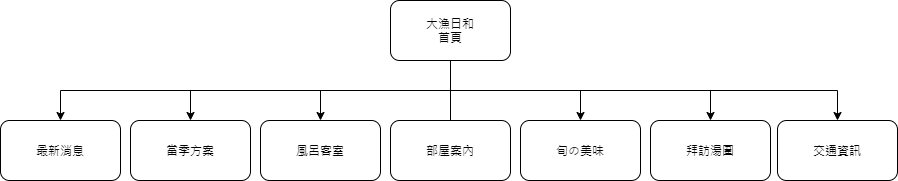

The diagram above was exported from draw.io. Its source (the exported page's mxGraphModel, read from the mxfile embedded in the PNG):
<mxGraphModel dx="549" dy="630" grid="1" gridSize="10" guides="1" tooltips="1" connect="1" arrows="1" fold="1" page="1" pageScale="1" pageWidth="827" pageHeight="1169" math="0" shadow="0">
  <root>
    <mxCell id="0" />
    <mxCell id="1" parent="0" />
    <mxCell id="zGmmajhhnbBR57kjXvH_-11" style="edgeStyle=orthogonalEdgeStyle;rounded=0;orthogonalLoop=1;jettySize=auto;html=1;exitX=0.5;exitY=1;exitDx=0;exitDy=0;entryX=0.5;entryY=0;entryDx=0;entryDy=0;" edge="1" parent="1" source="zGmmajhhnbBR57kjXvH_-1" target="zGmmajhhnbBR57kjXvH_-4">
      <mxGeometry relative="1" as="geometry" />
    </mxCell>
    <mxCell id="zGmmajhhnbBR57kjXvH_-12" style="edgeStyle=orthogonalEdgeStyle;rounded=0;orthogonalLoop=1;jettySize=auto;html=1;exitX=0.5;exitY=1;exitDx=0;exitDy=0;entryX=0.583;entryY=0.167;entryDx=0;entryDy=0;entryPerimeter=0;" edge="1" parent="1" source="zGmmajhhnbBR57kjXvH_-1" target="zGmmajhhnbBR57kjXvH_-5">
      <mxGeometry relative="1" as="geometry">
        <Array as="points">
          <mxPoint x="500" y="180" />
        </Array>
      </mxGeometry>
    </mxCell>
    <mxCell id="zGmmajhhnbBR57kjXvH_-13" style="edgeStyle=orthogonalEdgeStyle;rounded=0;orthogonalLoop=1;jettySize=auto;html=1;exitX=0.5;exitY=1;exitDx=0;exitDy=0;" edge="1" parent="1" source="zGmmajhhnbBR57kjXvH_-1" target="zGmmajhhnbBR57kjXvH_-6">
      <mxGeometry relative="1" as="geometry" />
    </mxCell>
    <mxCell id="zGmmajhhnbBR57kjXvH_-14" style="edgeStyle=orthogonalEdgeStyle;rounded=0;orthogonalLoop=1;jettySize=auto;html=1;exitX=0.5;exitY=1;exitDx=0;exitDy=0;entryX=0.5;entryY=0;entryDx=0;entryDy=0;" edge="1" parent="1" source="zGmmajhhnbBR57kjXvH_-1" target="zGmmajhhnbBR57kjXvH_-7">
      <mxGeometry relative="1" as="geometry" />
    </mxCell>
    <mxCell id="zGmmajhhnbBR57kjXvH_-15" style="edgeStyle=orthogonalEdgeStyle;rounded=0;orthogonalLoop=1;jettySize=auto;html=1;exitX=0.5;exitY=1;exitDx=0;exitDy=0;" edge="1" parent="1" source="zGmmajhhnbBR57kjXvH_-1" target="zGmmajhhnbBR57kjXvH_-8">
      <mxGeometry relative="1" as="geometry" />
    </mxCell>
    <mxCell id="zGmmajhhnbBR57kjXvH_-16" style="edgeStyle=orthogonalEdgeStyle;rounded=0;orthogonalLoop=1;jettySize=auto;html=1;exitX=0.5;exitY=1;exitDx=0;exitDy=0;entryX=0.5;entryY=0;entryDx=0;entryDy=0;" edge="1" parent="1" source="zGmmajhhnbBR57kjXvH_-1" target="zGmmajhhnbBR57kjXvH_-3">
      <mxGeometry relative="1" as="geometry" />
    </mxCell>
    <mxCell id="zGmmajhhnbBR57kjXvH_-17" style="edgeStyle=orthogonalEdgeStyle;rounded=0;orthogonalLoop=1;jettySize=auto;html=1;exitX=0.5;exitY=1;exitDx=0;exitDy=0;entryX=0.5;entryY=0;entryDx=0;entryDy=0;" edge="1" parent="1" source="zGmmajhhnbBR57kjXvH_-1" target="zGmmajhhnbBR57kjXvH_-2">
      <mxGeometry relative="1" as="geometry" />
    </mxCell>
    <mxCell id="zGmmajhhnbBR57kjXvH_-1" value="大漁日和&lt;br&gt;首頁" style="rounded=1;whiteSpace=wrap;html=1;" vertex="1" parent="1">
      <mxGeometry x="440" y="50" width="120" height="60" as="geometry" />
    </mxCell>
    <mxCell id="zGmmajhhnbBR57kjXvH_-2" value="最新消息" style="rounded=1;whiteSpace=wrap;html=1;" vertex="1" parent="1">
      <mxGeometry x="50" y="170" width="120" height="60" as="geometry" />
    </mxCell>
    <mxCell id="zGmmajhhnbBR57kjXvH_-3" value="當季方案" style="rounded=1;whiteSpace=wrap;html=1;" vertex="1" parent="1">
      <mxGeometry x="180" y="170" width="120" height="60" as="geometry" />
    </mxCell>
    <mxCell id="zGmmajhhnbBR57kjXvH_-4" value="風呂客室" style="rounded=1;whiteSpace=wrap;html=1;" vertex="1" parent="1">
      <mxGeometry x="310" y="170" width="120" height="60" as="geometry" />
    </mxCell>
    <mxCell id="zGmmajhhnbBR57kjXvH_-5" value="部屋案內" style="rounded=1;whiteSpace=wrap;html=1;" vertex="1" parent="1">
      <mxGeometry x="440" y="170" width="120" height="60" as="geometry" />
    </mxCell>
    <mxCell id="zGmmajhhnbBR57kjXvH_-6" value="&lt;font style=&quot;font-size: 12px&quot;&gt;旬&lt;span style=&quot;color: rgb(34 , 34 , 34) ; font-family: inherit ; text-align: left&quot;&gt;の&lt;/span&gt;&lt;span&gt;美味&lt;/span&gt;&lt;/font&gt;" style="rounded=1;whiteSpace=wrap;html=1;" vertex="1" parent="1">
      <mxGeometry x="570" y="170" width="120" height="60" as="geometry" />
    </mxCell>
    <mxCell id="zGmmajhhnbBR57kjXvH_-7" value="交通資訊" style="rounded=1;whiteSpace=wrap;html=1;" vertex="1" parent="1">
      <mxGeometry x="827" y="170" width="120" height="60" as="geometry" />
    </mxCell>
    <mxCell id="zGmmajhhnbBR57kjXvH_-8" value="拜訪湯圍" style="rounded=1;whiteSpace=wrap;html=1;" vertex="1" parent="1">
      <mxGeometry x="700" y="170" width="120" height="60" as="geometry" />
    </mxCell>
  </root>
</mxGraphModel>